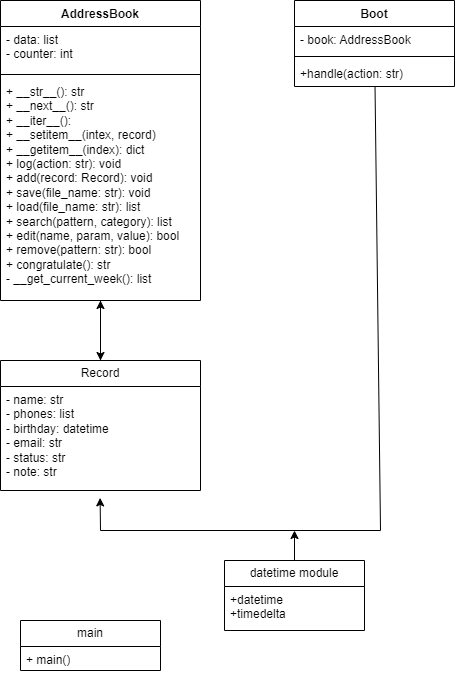

The diagram above was exported from draw.io. Its source (the exported page's mxGraphModel, read from the mxfile embedded in the PNG):
<mxGraphModel dx="1050" dy="638" grid="1" gridSize="10" guides="1" tooltips="1" connect="1" arrows="1" fold="1" page="1" pageScale="1" pageWidth="827" pageHeight="1169" math="0" shadow="0">
  <root>
    <mxCell id="0" />
    <mxCell id="1" parent="0" />
    <mxCell id="I9afU_LRhEdDXEYIpdwJ-32" value="" style="edgeStyle=none;rounded=0;orthogonalLoop=1;jettySize=auto;html=1;entryX=0.5;entryY=0;entryDx=0;entryDy=0;" parent="1" source="I9afU_LRhEdDXEYIpdwJ-5" target="I9afU_LRhEdDXEYIpdwJ-13" edge="1">
      <mxGeometry relative="1" as="geometry" />
    </mxCell>
    <object label="AddressBook" id="I9afU_LRhEdDXEYIpdwJ-5">
      <mxCell style="swimlane;fontStyle=1;align=center;verticalAlign=top;childLayout=stackLayout;horizontal=1;startSize=26;horizontalStack=0;resizeParent=1;resizeParentMax=0;resizeLast=0;collapsible=1;marginBottom=0;whiteSpace=wrap;html=1;" parent="1" vertex="1">
        <mxGeometry x="120" y="120" width="200" height="300" as="geometry" />
      </mxCell>
    </object>
    <mxCell id="I9afU_LRhEdDXEYIpdwJ-6" value="- data: list&lt;div&gt;- counter: int&lt;/div&gt;" style="text;strokeColor=none;fillColor=none;align=left;verticalAlign=top;spacingLeft=4;spacingRight=4;overflow=hidden;rotatable=0;points=[[0,0.5],[1,0.5]];portConstraint=eastwest;whiteSpace=wrap;html=1;" parent="I9afU_LRhEdDXEYIpdwJ-5" vertex="1">
      <mxGeometry y="26" width="200" height="44" as="geometry" />
    </mxCell>
    <mxCell id="I9afU_LRhEdDXEYIpdwJ-7" value="" style="line;strokeWidth=1;fillColor=none;align=left;verticalAlign=middle;spacingTop=-1;spacingLeft=3;spacingRight=3;rotatable=0;labelPosition=right;points=[];portConstraint=eastwest;strokeColor=inherit;" parent="I9afU_LRhEdDXEYIpdwJ-5" vertex="1">
      <mxGeometry y="70" width="200" height="8" as="geometry" />
    </mxCell>
    <mxCell id="I9afU_LRhEdDXEYIpdwJ-8" value="+ __str__(): str&lt;br&gt;+ __next__(): str&lt;br&gt;+ __iter__():&lt;br&gt;+ __setitem__(intex, record)&lt;br&gt;+ __getitem__(index): dict&lt;br&gt;+ log(action: str): void&lt;br&gt;+ add(record: Record): void&lt;br&gt;+ save(file_name: str): void&lt;br&gt;+ load(file_name: str): list&lt;br&gt;+ search(pattern, category): list&lt;div&gt;+ edit(name, param, value): bool&lt;/div&gt;&lt;div&gt;+ remove(pattern: str): bool&lt;/div&gt;&lt;div&gt;+ congratulate(): str&lt;/div&gt;&lt;div&gt;- __get_current_week(): list&lt;/div&gt;" style="text;strokeColor=none;fillColor=none;align=left;verticalAlign=top;spacingLeft=4;spacingRight=4;overflow=hidden;rotatable=0;points=[[0,0.5],[1,0.5]];portConstraint=eastwest;whiteSpace=wrap;html=1;" parent="I9afU_LRhEdDXEYIpdwJ-5" vertex="1">
      <mxGeometry y="78" width="200" height="222" as="geometry" />
    </mxCell>
    <mxCell id="I9afU_LRhEdDXEYIpdwJ-34" value="" style="edgeStyle=none;rounded=0;orthogonalLoop=1;jettySize=auto;html=1;entryX=0.498;entryY=1.071;entryDx=0;entryDy=0;entryPerimeter=0;" parent="1" source="I9afU_LRhEdDXEYIpdwJ-9" target="I9afU_LRhEdDXEYIpdwJ-14" edge="1">
      <mxGeometry relative="1" as="geometry">
        <mxPoint x="494" y="299" as="targetPoint" />
        <Array as="points">
          <mxPoint x="500" y="650" />
          <mxPoint x="220" y="650" />
        </Array>
      </mxGeometry>
    </mxCell>
    <mxCell id="I9afU_LRhEdDXEYIpdwJ-9" value="Boot" style="swimlane;fontStyle=1;align=center;verticalAlign=top;childLayout=stackLayout;horizontal=1;startSize=26;horizontalStack=0;resizeParent=1;resizeParentMax=0;resizeLast=0;collapsible=1;marginBottom=0;whiteSpace=wrap;html=1;" parent="1" vertex="1">
      <mxGeometry x="414" y="120" width="160" height="86" as="geometry" />
    </mxCell>
    <mxCell id="I9afU_LRhEdDXEYIpdwJ-10" value="- book: AddressBook" style="text;strokeColor=none;fillColor=none;align=left;verticalAlign=top;spacingLeft=4;spacingRight=4;overflow=hidden;rotatable=0;points=[[0,0.5],[1,0.5]];portConstraint=eastwest;whiteSpace=wrap;html=1;" parent="I9afU_LRhEdDXEYIpdwJ-9" vertex="1">
      <mxGeometry y="26" width="160" height="26" as="geometry" />
    </mxCell>
    <mxCell id="I9afU_LRhEdDXEYIpdwJ-11" value="" style="line;strokeWidth=1;fillColor=none;align=left;verticalAlign=middle;spacingTop=-1;spacingLeft=3;spacingRight=3;rotatable=0;labelPosition=right;points=[];portConstraint=eastwest;strokeColor=inherit;" parent="I9afU_LRhEdDXEYIpdwJ-9" vertex="1">
      <mxGeometry y="52" width="160" height="8" as="geometry" />
    </mxCell>
    <mxCell id="I9afU_LRhEdDXEYIpdwJ-12" value="+handle(action: str)" style="text;strokeColor=none;fillColor=none;align=left;verticalAlign=top;spacingLeft=4;spacingRight=4;overflow=hidden;rotatable=0;points=[[0,0.5],[1,0.5]];portConstraint=eastwest;whiteSpace=wrap;html=1;" parent="I9afU_LRhEdDXEYIpdwJ-9" vertex="1">
      <mxGeometry y="60" width="160" height="26" as="geometry" />
    </mxCell>
    <mxCell id="I9afU_LRhEdDXEYIpdwJ-31" value="" style="edgeStyle=none;rounded=0;orthogonalLoop=1;jettySize=auto;html=1;" parent="1" source="I9afU_LRhEdDXEYIpdwJ-13" target="I9afU_LRhEdDXEYIpdwJ-8" edge="1">
      <mxGeometry relative="1" as="geometry" />
    </mxCell>
    <mxCell id="I9afU_LRhEdDXEYIpdwJ-13" value="Record" style="swimlane;fontStyle=0;childLayout=stackLayout;horizontal=1;startSize=26;fillColor=none;horizontalStack=0;resizeParent=1;resizeParentMax=0;resizeLast=0;collapsible=1;marginBottom=0;whiteSpace=wrap;html=1;" parent="1" vertex="1">
      <mxGeometry x="120" y="480" width="200" height="130" as="geometry" />
    </mxCell>
    <mxCell id="I9afU_LRhEdDXEYIpdwJ-14" value="- name: str&lt;div&gt;- phones: list&lt;/div&gt;&lt;div&gt;- birthday: datetime&lt;/div&gt;&lt;div&gt;- email: str&lt;/div&gt;&lt;div&gt;- status: str&lt;/div&gt;&lt;div&gt;- note: str&lt;/div&gt;" style="text;strokeColor=none;fillColor=none;align=left;verticalAlign=top;spacingLeft=4;spacingRight=4;overflow=hidden;rotatable=0;points=[[0,0.5],[1,0.5]];portConstraint=eastwest;whiteSpace=wrap;html=1;" parent="I9afU_LRhEdDXEYIpdwJ-13" vertex="1">
      <mxGeometry y="26" width="200" height="104" as="geometry" />
    </mxCell>
    <mxCell id="I9afU_LRhEdDXEYIpdwJ-36" value="" style="edgeStyle=none;rounded=0;orthogonalLoop=1;jettySize=auto;html=1;" parent="1" source="I9afU_LRhEdDXEYIpdwJ-17" edge="1">
      <mxGeometry relative="1" as="geometry">
        <mxPoint x="414" y="650" as="targetPoint" />
      </mxGeometry>
    </mxCell>
    <mxCell id="I9afU_LRhEdDXEYIpdwJ-17" value="datetime module" style="swimlane;fontStyle=0;childLayout=stackLayout;horizontal=1;startSize=26;fillColor=none;horizontalStack=0;resizeParent=1;resizeParentMax=0;resizeLast=0;collapsible=1;marginBottom=0;whiteSpace=wrap;html=1;" parent="1" vertex="1">
      <mxGeometry x="344" y="680" width="140" height="70" as="geometry" />
    </mxCell>
    <mxCell id="I9afU_LRhEdDXEYIpdwJ-18" value="+datetime &lt;br&gt;+timedelta&lt;br&gt;&lt;div&gt;&lt;br&gt;&lt;/div&gt;" style="text;strokeColor=none;fillColor=none;align=left;verticalAlign=top;spacingLeft=4;spacingRight=4;overflow=hidden;rotatable=0;points=[[0,0.5],[1,0.5]];portConstraint=eastwest;whiteSpace=wrap;html=1;" parent="I9afU_LRhEdDXEYIpdwJ-17" vertex="1">
      <mxGeometry y="26" width="140" height="44" as="geometry" />
    </mxCell>
    <mxCell id="I9afU_LRhEdDXEYIpdwJ-19" value="main" style="swimlane;fontStyle=0;childLayout=stackLayout;horizontal=1;startSize=26;fillColor=none;horizontalStack=0;resizeParent=1;resizeParentMax=0;resizeLast=0;collapsible=1;marginBottom=0;whiteSpace=wrap;html=1;" parent="1" vertex="1">
      <mxGeometry x="140" y="740" width="140" height="50" as="geometry" />
    </mxCell>
    <mxCell id="I9afU_LRhEdDXEYIpdwJ-20" value="+ main()" style="text;strokeColor=none;fillColor=none;align=left;verticalAlign=top;spacingLeft=4;spacingRight=4;overflow=hidden;rotatable=0;points=[[0,0.5],[1,0.5]];portConstraint=eastwest;whiteSpace=wrap;html=1;" parent="I9afU_LRhEdDXEYIpdwJ-19" vertex="1">
      <mxGeometry y="26" width="140" height="24" as="geometry" />
    </mxCell>
  </root>
</mxGraphModel>